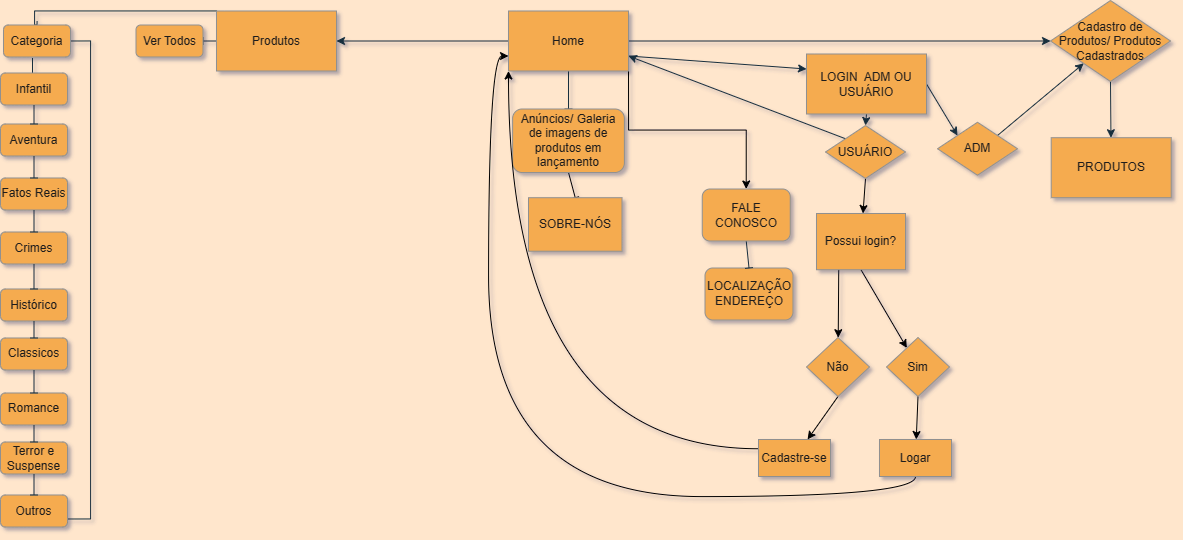

The diagram above was exported from draw.io. Its source (the exported page's mxGraphModel, read from the mxfile embedded in the PNG):
<mxGraphModel dx="1909" dy="1125" grid="0" gridSize="10" guides="1" tooltips="1" connect="1" arrows="1" fold="1" page="1" pageScale="1" pageWidth="1169" pageHeight="827" background="#FFE6CC" math="0" shadow="1">
  <root>
    <mxCell id="0" />
    <mxCell id="1" parent="0" />
    <mxCell id="JZFkgIZRii7ZzCgAeCQC-1" value="" style="edgeStyle=orthogonalEdgeStyle;rounded=0;orthogonalLoop=1;jettySize=auto;html=1;labelBackgroundColor=none;strokeColor=#182E3E;fontColor=default;" parent="1" source="JZFkgIZRii7ZzCgAeCQC-6" target="JZFkgIZRii7ZzCgAeCQC-8" edge="1">
      <mxGeometry relative="1" as="geometry" />
    </mxCell>
    <mxCell id="JZFkgIZRii7ZzCgAeCQC-2" style="edgeStyle=none;rounded=0;orthogonalLoop=1;jettySize=auto;html=1;exitX=0.5;exitY=1;exitDx=0;exitDy=0;entryX=0.5;entryY=0;entryDx=0;entryDy=0;endArrow=baseDash;endFill=0;labelBackgroundColor=none;strokeColor=#182E3E;fontColor=default;" parent="1" source="JZFkgIZRii7ZzCgAeCQC-6" target="JZFkgIZRii7ZzCgAeCQC-13" edge="1">
      <mxGeometry relative="1" as="geometry" />
    </mxCell>
    <mxCell id="JZFkgIZRii7ZzCgAeCQC-3" style="edgeStyle=none;rounded=0;orthogonalLoop=1;jettySize=auto;html=1;entryX=1;entryY=0.5;entryDx=0;entryDy=0;labelBackgroundColor=none;strokeColor=#182E3E;fontColor=default;" parent="1" source="JZFkgIZRii7ZzCgAeCQC-6" target="JZFkgIZRii7ZzCgAeCQC-11" edge="1">
      <mxGeometry relative="1" as="geometry" />
    </mxCell>
    <mxCell id="JZFkgIZRii7ZzCgAeCQC-5" style="edgeStyle=none;rounded=0;orthogonalLoop=1;jettySize=auto;html=1;exitX=1;exitY=0.75;exitDx=0;exitDy=0;entryX=0;entryY=0.25;entryDx=0;entryDy=0;labelBackgroundColor=none;strokeColor=#182E3E;fontColor=default;" parent="1" source="JZFkgIZRii7ZzCgAeCQC-6" target="JZFkgIZRii7ZzCgAeCQC-63" edge="1">
      <mxGeometry relative="1" as="geometry" />
    </mxCell>
    <mxCell id="B9cZUiYthEeB7qQYL-mr-2" style="edgeStyle=orthogonalEdgeStyle;rounded=0;orthogonalLoop=1;jettySize=auto;html=1;exitX=1;exitY=1;exitDx=0;exitDy=0;" parent="1" source="JZFkgIZRii7ZzCgAeCQC-6" target="JZFkgIZRii7ZzCgAeCQC-59" edge="1">
      <mxGeometry relative="1" as="geometry" />
    </mxCell>
    <mxCell id="JZFkgIZRii7ZzCgAeCQC-6" value="Home" style="rounded=0;whiteSpace=wrap;html=1;labelBackgroundColor=none;fillColor=#F5AB50;strokeColor=#909090;fontColor=#1A1A1A;" parent="1" vertex="1">
      <mxGeometry x="1196" y="154.5" width="120" height="60" as="geometry" />
    </mxCell>
    <mxCell id="JZFkgIZRii7ZzCgAeCQC-7" style="edgeStyle=none;rounded=0;orthogonalLoop=1;jettySize=auto;html=1;exitX=0.5;exitY=1;exitDx=0;exitDy=0;labelBackgroundColor=none;strokeColor=#182E3E;fontColor=default;" parent="1" source="JZFkgIZRii7ZzCgAeCQC-8" target="JZFkgIZRii7ZzCgAeCQC-60" edge="1">
      <mxGeometry relative="1" as="geometry">
        <mxPoint x="1798.7142857142858" y="311.2142769949778" as="targetPoint" />
      </mxGeometry>
    </mxCell>
    <mxCell id="JZFkgIZRii7ZzCgAeCQC-8" value="Cadastro de Produtos/ Produtos Cadastrados" style="rhombus;whiteSpace=wrap;html=1;rounded=0;labelBackgroundColor=none;fillColor=#F5AB50;strokeColor=#909090;fontColor=#1A1A1A;" parent="1" vertex="1">
      <mxGeometry x="1738" y="144" width="120" height="81" as="geometry" />
    </mxCell>
    <mxCell id="JZFkgIZRii7ZzCgAeCQC-9" style="edgeStyle=orthogonalEdgeStyle;rounded=0;orthogonalLoop=1;jettySize=auto;html=1;exitX=0;exitY=0.5;exitDx=0;exitDy=0;entryX=0.5;entryY=0;entryDx=0;entryDy=0;endArrow=baseDash;endFill=0;labelBackgroundColor=none;strokeColor=#182E3E;fontColor=default;" parent="1" source="JZFkgIZRii7ZzCgAeCQC-11" target="JZFkgIZRii7ZzCgAeCQC-18" edge="1">
      <mxGeometry relative="1" as="geometry">
        <Array as="points">
          <mxPoint x="904" y="154.5" />
          <mxPoint x="722" y="154.5" />
        </Array>
      </mxGeometry>
    </mxCell>
    <mxCell id="JZFkgIZRii7ZzCgAeCQC-10" style="edgeStyle=none;rounded=0;orthogonalLoop=1;jettySize=auto;html=1;exitX=0;exitY=0.5;exitDx=0;exitDy=0;entryX=1;entryY=0.5;entryDx=0;entryDy=0;endArrow=baseDash;endFill=0;labelBackgroundColor=none;strokeColor=#182E3E;fontColor=default;" parent="1" source="JZFkgIZRii7ZzCgAeCQC-11" target="JZFkgIZRii7ZzCgAeCQC-15" edge="1">
      <mxGeometry relative="1" as="geometry" />
    </mxCell>
    <mxCell id="JZFkgIZRii7ZzCgAeCQC-11" value="Produtos" style="rounded=0;whiteSpace=wrap;html=1;labelBackgroundColor=none;fillColor=#F5AB50;strokeColor=#909090;fontColor=#1A1A1A;" parent="1" vertex="1">
      <mxGeometry x="904" y="154.5" width="120" height="60" as="geometry" />
    </mxCell>
    <mxCell id="JZFkgIZRii7ZzCgAeCQC-12" value="&lt;div style=&quot;&quot;&gt;&lt;span style=&quot;background-color: initial;&quot;&gt;LOCALIZAÇÃO ENDEREÇO&lt;/span&gt;&lt;/div&gt;" style="whiteSpace=wrap;html=1;rounded=1;align=center;labelBackgroundColor=none;fillColor=#F5AB50;strokeColor=#909090;fontColor=#1A1A1A;" parent="1" vertex="1">
      <mxGeometry x="1392.5" y="411.5" width="88" height="52" as="geometry" />
    </mxCell>
    <mxCell id="B9cZUiYthEeB7qQYL-mr-1" style="rounded=0;orthogonalLoop=1;jettySize=auto;html=1;exitX=0.5;exitY=1;exitDx=0;exitDy=0;entryX=0.5;entryY=0;entryDx=0;entryDy=0;endArrow=baseDash;endFill=0;" parent="1" source="JZFkgIZRii7ZzCgAeCQC-13" target="JZFkgIZRii7ZzCgAeCQC-57" edge="1">
      <mxGeometry relative="1" as="geometry" />
    </mxCell>
    <mxCell id="JZFkgIZRii7ZzCgAeCQC-13" value="Anúncios/ Galeria de imagens de produtos em lançamento" style="rounded=1;whiteSpace=wrap;html=1;labelBackgroundColor=none;fillColor=#F5AB50;strokeColor=#909090;fontColor=#1A1A1A;" parent="1" vertex="1">
      <mxGeometry x="1200.13" y="252.5" width="111.75" height="63.5" as="geometry" />
    </mxCell>
    <mxCell id="JZFkgIZRii7ZzCgAeCQC-15" value="Ver Todos" style="rounded=1;whiteSpace=wrap;html=1;labelBackgroundColor=none;fillColor=#F5AB50;strokeColor=#909090;fontColor=#1A1A1A;" parent="1" vertex="1">
      <mxGeometry x="823.5" y="168.5" width="67" height="32" as="geometry" />
    </mxCell>
    <mxCell id="JZFkgIZRii7ZzCgAeCQC-16" style="edgeStyle=none;rounded=0;orthogonalLoop=1;jettySize=auto;html=1;entryX=0.478;entryY=0.333;entryDx=0;entryDy=0;entryPerimeter=0;endArrow=baseDash;endFill=0;labelBackgroundColor=none;strokeColor=#182E3E;fontColor=default;" parent="1" target="JZFkgIZRii7ZzCgAeCQC-20" edge="1">
      <mxGeometry relative="1" as="geometry">
        <mxPoint x="720" y="201.5" as="sourcePoint" />
      </mxGeometry>
    </mxCell>
    <mxCell id="JZFkgIZRii7ZzCgAeCQC-17" style="edgeStyle=orthogonalEdgeStyle;rounded=0;orthogonalLoop=1;jettySize=auto;html=1;exitX=1;exitY=0.5;exitDx=0;exitDy=0;entryX=1;entryY=0.75;entryDx=0;entryDy=0;endArrow=baseDash;endFill=0;labelBackgroundColor=none;strokeColor=#182E3E;fontColor=default;" parent="1" source="JZFkgIZRii7ZzCgAeCQC-18" target="JZFkgIZRii7ZzCgAeCQC-34" edge="1">
      <mxGeometry relative="1" as="geometry">
        <mxPoint x="772" y="668.5" as="targetPoint" />
      </mxGeometry>
    </mxCell>
    <mxCell id="JZFkgIZRii7ZzCgAeCQC-18" value="Categoria" style="rounded=1;whiteSpace=wrap;html=1;labelBackgroundColor=none;fillColor=#F5AB50;strokeColor=#909090;fontColor=#1A1A1A;" parent="1" vertex="1">
      <mxGeometry x="691" y="168.5" width="67" height="32" as="geometry" />
    </mxCell>
    <mxCell id="JZFkgIZRii7ZzCgAeCQC-19" value="" style="group;labelBackgroundColor=none;fontColor=#1A1A1A;" parent="1" vertex="1" connectable="0">
      <mxGeometry x="688" y="213.5" width="67" height="457" as="geometry" />
    </mxCell>
    <mxCell id="JZFkgIZRii7ZzCgAeCQC-20" value="Infantil" style="rounded=1;whiteSpace=wrap;html=1;labelBackgroundColor=none;fillColor=#F5AB50;strokeColor=#909090;fontColor=#1A1A1A;" parent="JZFkgIZRii7ZzCgAeCQC-19" vertex="1">
      <mxGeometry y="3" width="67" height="32" as="geometry" />
    </mxCell>
    <mxCell id="JZFkgIZRii7ZzCgAeCQC-21" value="Aventura" style="rounded=1;whiteSpace=wrap;html=1;labelBackgroundColor=none;fillColor=#F5AB50;strokeColor=#909090;fontColor=#1A1A1A;" parent="JZFkgIZRii7ZzCgAeCQC-19" vertex="1">
      <mxGeometry y="54" width="67" height="32" as="geometry" />
    </mxCell>
    <mxCell id="JZFkgIZRii7ZzCgAeCQC-22" value="Fatos Reais" style="rounded=1;whiteSpace=wrap;html=1;labelBackgroundColor=none;fillColor=#F5AB50;strokeColor=#909090;fontColor=#1A1A1A;" parent="JZFkgIZRii7ZzCgAeCQC-19" vertex="1">
      <mxGeometry y="108" width="67" height="32" as="geometry" />
    </mxCell>
    <mxCell id="JZFkgIZRii7ZzCgAeCQC-23" style="edgeStyle=none;rounded=0;orthogonalLoop=1;jettySize=auto;html=1;exitX=0.5;exitY=1;exitDx=0;exitDy=0;entryX=0.5;entryY=0;entryDx=0;entryDy=0;endArrow=baseDash;endFill=0;labelBackgroundColor=none;strokeColor=#182E3E;fontColor=default;" parent="JZFkgIZRii7ZzCgAeCQC-19" source="JZFkgIZRii7ZzCgAeCQC-21" target="JZFkgIZRii7ZzCgAeCQC-22" edge="1">
      <mxGeometry relative="1" as="geometry" />
    </mxCell>
    <mxCell id="JZFkgIZRii7ZzCgAeCQC-24" value="Crimes" style="rounded=1;whiteSpace=wrap;html=1;labelBackgroundColor=none;fillColor=#F5AB50;strokeColor=#909090;fontColor=#1A1A1A;" parent="JZFkgIZRii7ZzCgAeCQC-19" vertex="1">
      <mxGeometry y="162" width="67" height="32" as="geometry" />
    </mxCell>
    <mxCell id="JZFkgIZRii7ZzCgAeCQC-25" style="edgeStyle=none;rounded=0;orthogonalLoop=1;jettySize=auto;html=1;exitX=0.5;exitY=1;exitDx=0;exitDy=0;entryX=0.5;entryY=0;entryDx=0;entryDy=0;endArrow=baseDash;endFill=0;labelBackgroundColor=none;strokeColor=#182E3E;fontColor=default;" parent="JZFkgIZRii7ZzCgAeCQC-19" source="JZFkgIZRii7ZzCgAeCQC-22" target="JZFkgIZRii7ZzCgAeCQC-24" edge="1">
      <mxGeometry relative="1" as="geometry" />
    </mxCell>
    <mxCell id="JZFkgIZRii7ZzCgAeCQC-26" value="Histórico" style="rounded=1;whiteSpace=wrap;html=1;labelBackgroundColor=none;fillColor=#F5AB50;strokeColor=#909090;fontColor=#1A1A1A;" parent="JZFkgIZRii7ZzCgAeCQC-19" vertex="1">
      <mxGeometry y="219" width="67" height="32" as="geometry" />
    </mxCell>
    <mxCell id="JZFkgIZRii7ZzCgAeCQC-27" style="edgeStyle=none;rounded=0;orthogonalLoop=1;jettySize=auto;html=1;exitX=0.5;exitY=1;exitDx=0;exitDy=0;entryX=0.5;entryY=0;entryDx=0;entryDy=0;endArrow=baseDash;endFill=0;labelBackgroundColor=none;strokeColor=#182E3E;fontColor=default;" parent="JZFkgIZRii7ZzCgAeCQC-19" source="JZFkgIZRii7ZzCgAeCQC-24" target="JZFkgIZRii7ZzCgAeCQC-26" edge="1">
      <mxGeometry relative="1" as="geometry" />
    </mxCell>
    <mxCell id="JZFkgIZRii7ZzCgAeCQC-28" value="Classicos" style="rounded=1;whiteSpace=wrap;html=1;labelBackgroundColor=none;fillColor=#F5AB50;strokeColor=#909090;fontColor=#1A1A1A;" parent="JZFkgIZRii7ZzCgAeCQC-19" vertex="1">
      <mxGeometry y="268" width="67" height="32" as="geometry" />
    </mxCell>
    <mxCell id="JZFkgIZRii7ZzCgAeCQC-29" style="edgeStyle=none;rounded=0;orthogonalLoop=1;jettySize=auto;html=1;exitX=0.5;exitY=1;exitDx=0;exitDy=0;entryX=0.5;entryY=0;entryDx=0;entryDy=0;endArrow=baseDash;endFill=0;labelBackgroundColor=none;strokeColor=#182E3E;fontColor=default;" parent="JZFkgIZRii7ZzCgAeCQC-19" source="JZFkgIZRii7ZzCgAeCQC-26" target="JZFkgIZRii7ZzCgAeCQC-28" edge="1">
      <mxGeometry relative="1" as="geometry" />
    </mxCell>
    <mxCell id="JZFkgIZRii7ZzCgAeCQC-30" value="Romance" style="rounded=1;whiteSpace=wrap;html=1;labelBackgroundColor=none;fillColor=#F5AB50;strokeColor=#909090;fontColor=#1A1A1A;" parent="JZFkgIZRii7ZzCgAeCQC-19" vertex="1">
      <mxGeometry y="323" width="67" height="32" as="geometry" />
    </mxCell>
    <mxCell id="JZFkgIZRii7ZzCgAeCQC-31" style="edgeStyle=none;rounded=0;orthogonalLoop=1;jettySize=auto;html=1;exitX=0.5;exitY=1;exitDx=0;exitDy=0;entryX=0.5;entryY=0;entryDx=0;entryDy=0;endArrow=baseDash;endFill=0;labelBackgroundColor=none;strokeColor=#182E3E;fontColor=default;" parent="JZFkgIZRii7ZzCgAeCQC-19" source="JZFkgIZRii7ZzCgAeCQC-28" target="JZFkgIZRii7ZzCgAeCQC-30" edge="1">
      <mxGeometry relative="1" as="geometry" />
    </mxCell>
    <mxCell id="JZFkgIZRii7ZzCgAeCQC-32" value="Terror e Suspense" style="rounded=1;whiteSpace=wrap;html=1;labelBackgroundColor=none;fillColor=#F5AB50;strokeColor=#909090;fontColor=#1A1A1A;" parent="JZFkgIZRii7ZzCgAeCQC-19" vertex="1">
      <mxGeometry y="372" width="67" height="32" as="geometry" />
    </mxCell>
    <mxCell id="JZFkgIZRii7ZzCgAeCQC-33" style="edgeStyle=none;rounded=0;orthogonalLoop=1;jettySize=auto;html=1;exitX=0.5;exitY=1;exitDx=0;exitDy=0;entryX=0.5;entryY=0;entryDx=0;entryDy=0;endArrow=baseDash;endFill=0;labelBackgroundColor=none;strokeColor=#182E3E;fontColor=default;" parent="JZFkgIZRii7ZzCgAeCQC-19" source="JZFkgIZRii7ZzCgAeCQC-30" target="JZFkgIZRii7ZzCgAeCQC-32" edge="1">
      <mxGeometry relative="1" as="geometry" />
    </mxCell>
    <mxCell id="JZFkgIZRii7ZzCgAeCQC-34" value="Outros" style="rounded=1;whiteSpace=wrap;html=1;labelBackgroundColor=none;fillColor=#F5AB50;strokeColor=#909090;fontColor=#1A1A1A;" parent="JZFkgIZRii7ZzCgAeCQC-19" vertex="1">
      <mxGeometry y="425" width="67" height="32" as="geometry" />
    </mxCell>
    <mxCell id="JZFkgIZRii7ZzCgAeCQC-35" style="edgeStyle=none;rounded=0;orthogonalLoop=1;jettySize=auto;html=1;exitX=0.5;exitY=1;exitDx=0;exitDy=0;entryX=0.5;entryY=0;entryDx=0;entryDy=0;endArrow=baseDash;endFill=0;labelBackgroundColor=none;strokeColor=#182E3E;fontColor=default;" parent="JZFkgIZRii7ZzCgAeCQC-19" source="JZFkgIZRii7ZzCgAeCQC-32" target="JZFkgIZRii7ZzCgAeCQC-34" edge="1">
      <mxGeometry relative="1" as="geometry" />
    </mxCell>
    <mxCell id="JZFkgIZRii7ZzCgAeCQC-36" style="edgeStyle=none;rounded=0;orthogonalLoop=1;jettySize=auto;html=1;entryX=0.5;entryY=0;entryDx=0;entryDy=0;endArrow=baseDash;endFill=0;exitX=0.5;exitY=1;exitDx=0;exitDy=0;labelBackgroundColor=none;strokeColor=#182E3E;fontColor=default;" parent="JZFkgIZRii7ZzCgAeCQC-19" source="JZFkgIZRii7ZzCgAeCQC-20" target="JZFkgIZRii7ZzCgAeCQC-21" edge="1">
      <mxGeometry relative="1" as="geometry">
        <mxPoint x="26" as="sourcePoint" />
      </mxGeometry>
    </mxCell>
    <mxCell id="B9cZUiYthEeB7qQYL-mr-10" style="edgeStyle=orthogonalEdgeStyle;curved=1;rounded=0;orthogonalLoop=1;jettySize=auto;html=1;exitX=0.5;exitY=1;exitDx=0;exitDy=0;entryX=0;entryY=0.75;entryDx=0;entryDy=0;" parent="1" source="JZFkgIZRii7ZzCgAeCQC-45" target="JZFkgIZRii7ZzCgAeCQC-6" edge="1">
      <mxGeometry relative="1" as="geometry" />
    </mxCell>
    <mxCell id="JZFkgIZRii7ZzCgAeCQC-45" value="Logar" style="rounded=0;whiteSpace=wrap;html=1;labelBackgroundColor=none;fillColor=#F5AB50;strokeColor=#909090;fontColor=#1A1A1A;" parent="1" vertex="1">
      <mxGeometry x="1567" y="583" width="72" height="37" as="geometry" />
    </mxCell>
    <mxCell id="B9cZUiYthEeB7qQYL-mr-11" style="edgeStyle=orthogonalEdgeStyle;curved=1;rounded=0;orthogonalLoop=1;jettySize=auto;html=1;exitX=0;exitY=0.25;exitDx=0;exitDy=0;entryX=0;entryY=1;entryDx=0;entryDy=0;" parent="1" source="JZFkgIZRii7ZzCgAeCQC-46" target="JZFkgIZRii7ZzCgAeCQC-6" edge="1">
      <mxGeometry relative="1" as="geometry" />
    </mxCell>
    <mxCell id="JZFkgIZRii7ZzCgAeCQC-46" value="Cadastre-se" style="rounded=0;whiteSpace=wrap;html=1;labelBackgroundColor=none;fillColor=#F5AB50;strokeColor=#909090;fontColor=#1A1A1A;" parent="1" vertex="1">
      <mxGeometry x="1446" y="583" width="72" height="37" as="geometry" />
    </mxCell>
    <mxCell id="B9cZUiYthEeB7qQYL-mr-5" style="edgeStyle=none;rounded=0;orthogonalLoop=1;jettySize=auto;html=1;exitX=0.5;exitY=1;exitDx=0;exitDy=0;" parent="1" source="JZFkgIZRii7ZzCgAeCQC-49" target="JZFkgIZRii7ZzCgAeCQC-53" edge="1">
      <mxGeometry relative="1" as="geometry" />
    </mxCell>
    <mxCell id="B9cZUiYthEeB7qQYL-mr-6" style="edgeStyle=none;rounded=0;orthogonalLoop=1;jettySize=auto;html=1;exitX=0.25;exitY=1;exitDx=0;exitDy=0;" parent="1" source="JZFkgIZRii7ZzCgAeCQC-49" target="JZFkgIZRii7ZzCgAeCQC-51" edge="1">
      <mxGeometry relative="1" as="geometry" />
    </mxCell>
    <mxCell id="JZFkgIZRii7ZzCgAeCQC-49" value="Possui login?" style="rounded=0;whiteSpace=wrap;html=1;labelBackgroundColor=none;fillColor=#F5AB50;strokeColor=#909090;fontColor=#1A1A1A;" parent="1" vertex="1">
      <mxGeometry x="1504" y="357" width="89" height="56.25" as="geometry" />
    </mxCell>
    <mxCell id="B9cZUiYthEeB7qQYL-mr-8" style="edgeStyle=none;rounded=0;orthogonalLoop=1;jettySize=auto;html=1;exitX=0.5;exitY=1;exitDx=0;exitDy=0;" parent="1" source="JZFkgIZRii7ZzCgAeCQC-51" target="JZFkgIZRii7ZzCgAeCQC-46" edge="1">
      <mxGeometry relative="1" as="geometry" />
    </mxCell>
    <mxCell id="JZFkgIZRii7ZzCgAeCQC-51" value="Não" style="rhombus;whiteSpace=wrap;html=1;labelBackgroundColor=none;fillColor=#F5AB50;strokeColor=#909090;fontColor=#1A1A1A;" parent="1" vertex="1">
      <mxGeometry x="1494" y="481" width="63" height="59" as="geometry" />
    </mxCell>
    <mxCell id="B9cZUiYthEeB7qQYL-mr-7" style="edgeStyle=none;rounded=0;orthogonalLoop=1;jettySize=auto;html=1;exitX=0.5;exitY=1;exitDx=0;exitDy=0;" parent="1" source="JZFkgIZRii7ZzCgAeCQC-53" target="JZFkgIZRii7ZzCgAeCQC-45" edge="1">
      <mxGeometry relative="1" as="geometry" />
    </mxCell>
    <mxCell id="JZFkgIZRii7ZzCgAeCQC-53" value="Sim" style="rhombus;whiteSpace=wrap;html=1;labelBackgroundColor=none;fillColor=#F5AB50;strokeColor=#909090;fontColor=#1A1A1A;" parent="1" vertex="1">
      <mxGeometry x="1574" y="481" width="63" height="59" as="geometry" />
    </mxCell>
    <mxCell id="JZFkgIZRii7ZzCgAeCQC-57" value="SOBRE-NÓS" style="rounded=0;whiteSpace=wrap;html=1;labelBackgroundColor=none;fillColor=#F5AB50;strokeColor=#909090;fontColor=#1A1A1A;" parent="1" vertex="1">
      <mxGeometry x="1216" y="341.21" width="93.5" height="53.5" as="geometry" />
    </mxCell>
    <mxCell id="JZFkgIZRii7ZzCgAeCQC-58" style="edgeStyle=none;rounded=0;orthogonalLoop=1;jettySize=auto;html=1;exitX=0.5;exitY=1;exitDx=0;exitDy=0;entryX=0.5;entryY=0;entryDx=0;entryDy=0;endArrow=baseDash;endFill=0;labelBackgroundColor=none;strokeColor=#182E3E;fontColor=default;" parent="1" source="JZFkgIZRii7ZzCgAeCQC-59" target="JZFkgIZRii7ZzCgAeCQC-12" edge="1">
      <mxGeometry relative="1" as="geometry" />
    </mxCell>
    <mxCell id="JZFkgIZRii7ZzCgAeCQC-59" value="FALE CONOSCO" style="whiteSpace=wrap;html=1;rounded=1;labelBackgroundColor=none;fillColor=#F5AB50;strokeColor=#909090;fontColor=#1A1A1A;" parent="1" vertex="1">
      <mxGeometry x="1389.75" y="332.5" width="88" height="52" as="geometry" />
    </mxCell>
    <mxCell id="JZFkgIZRii7ZzCgAeCQC-60" value="PRODUTOS" style="rounded=0;whiteSpace=wrap;html=1;labelBackgroundColor=none;fillColor=#F5AB50;strokeColor=#909090;fontColor=#1A1A1A;" parent="1" vertex="1">
      <mxGeometry x="1738.7142857142858" y="281.2142769949778" width="120" height="60" as="geometry" />
    </mxCell>
    <mxCell id="JZFkgIZRii7ZzCgAeCQC-61" style="edgeStyle=none;rounded=0;orthogonalLoop=1;jettySize=auto;html=1;exitX=1;exitY=0.5;exitDx=0;exitDy=0;entryX=0;entryY=0;entryDx=0;entryDy=0;labelBackgroundColor=none;strokeColor=#182E3E;fontColor=default;" parent="1" source="JZFkgIZRii7ZzCgAeCQC-63" target="JZFkgIZRii7ZzCgAeCQC-65" edge="1">
      <mxGeometry relative="1" as="geometry" />
    </mxCell>
    <mxCell id="JZFkgIZRii7ZzCgAeCQC-62" style="edgeStyle=none;rounded=0;orthogonalLoop=1;jettySize=auto;html=1;exitX=0.5;exitY=1;exitDx=0;exitDy=0;entryX=0.5;entryY=0;entryDx=0;entryDy=0;labelBackgroundColor=none;strokeColor=#182E3E;fontColor=default;" parent="1" source="JZFkgIZRii7ZzCgAeCQC-63" target="JZFkgIZRii7ZzCgAeCQC-67" edge="1">
      <mxGeometry relative="1" as="geometry" />
    </mxCell>
    <mxCell id="JZFkgIZRii7ZzCgAeCQC-63" value="LOGIN&amp;nbsp; ADM OU USUÁRIO" style="rounded=0;whiteSpace=wrap;html=1;labelBackgroundColor=none;fillColor=#F5AB50;strokeColor=#909090;fontColor=#1A1A1A;" parent="1" vertex="1">
      <mxGeometry x="1494" y="197.5" width="120" height="60" as="geometry" />
    </mxCell>
    <mxCell id="JZFkgIZRii7ZzCgAeCQC-64" style="edgeStyle=none;rounded=0;orthogonalLoop=1;jettySize=auto;html=1;exitX=1;exitY=0;exitDx=0;exitDy=0;labelBackgroundColor=none;strokeColor=#182E3E;fontColor=default;" parent="1" source="JZFkgIZRii7ZzCgAeCQC-65" target="JZFkgIZRii7ZzCgAeCQC-8" edge="1">
      <mxGeometry relative="1" as="geometry" />
    </mxCell>
    <mxCell id="JZFkgIZRii7ZzCgAeCQC-65" value="ADM" style="rhombus;whiteSpace=wrap;html=1;labelBackgroundColor=none;fillColor=#F5AB50;strokeColor=#909090;fontColor=#1A1A1A;" parent="1" vertex="1">
      <mxGeometry x="1625" y="265.75" width="80" height="53" as="geometry" />
    </mxCell>
    <mxCell id="JZFkgIZRii7ZzCgAeCQC-66" style="edgeStyle=none;rounded=0;orthogonalLoop=1;jettySize=auto;html=1;exitX=0;exitY=0;exitDx=0;exitDy=0;entryX=1;entryY=0.75;entryDx=0;entryDy=0;labelBackgroundColor=none;strokeColor=#182E3E;fontColor=default;" parent="1" source="JZFkgIZRii7ZzCgAeCQC-67" target="JZFkgIZRii7ZzCgAeCQC-6" edge="1">
      <mxGeometry relative="1" as="geometry" />
    </mxCell>
    <mxCell id="B9cZUiYthEeB7qQYL-mr-3" style="rounded=0;orthogonalLoop=1;jettySize=auto;html=1;exitX=0.5;exitY=1;exitDx=0;exitDy=0;" parent="1" source="JZFkgIZRii7ZzCgAeCQC-67" target="JZFkgIZRii7ZzCgAeCQC-49" edge="1">
      <mxGeometry relative="1" as="geometry" />
    </mxCell>
    <mxCell id="JZFkgIZRii7ZzCgAeCQC-67" value="USUÁRIO" style="rhombus;whiteSpace=wrap;html=1;labelBackgroundColor=none;fillColor=#F5AB50;strokeColor=#909090;fontColor=#1A1A1A;" parent="1" vertex="1">
      <mxGeometry x="1513" y="269.00000000000006" width="80" height="53" as="geometry" />
    </mxCell>
  </root>
</mxGraphModel>